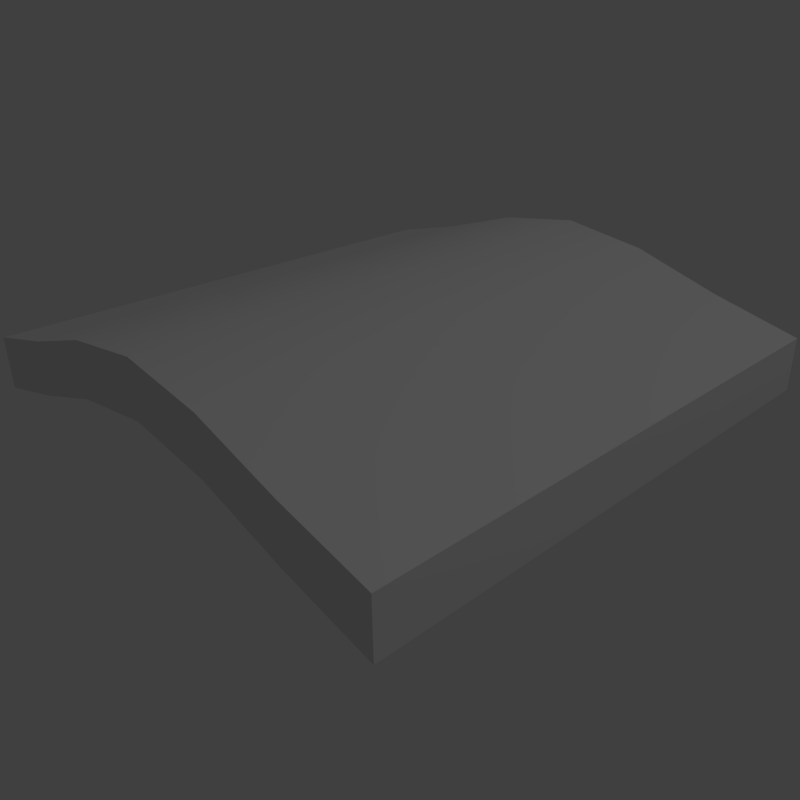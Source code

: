 # Source: split_normals_50718.blend  (saved by Blender 2.78.4; exported with 4.5.12 LTS)
import bpy
from mathutils import Matrix  # noqa: F401  (used for matrix-valued properties, if any)

bpy.ops.wm.read_factory_settings(use_empty=True)
scene = bpy.context.scene
scene.name = 'Scene'

# ---- collections
col_collection_1 = bpy.data.collections.new('Collection 1'); scene.collection.children.link(col_collection_1)

# ---- node groups
ng_auto_smooth = bpy.data.node_groups.new('Auto Smooth', 'GeometryNodeTree')
_s = ng_auto_smooth.interface.new_socket(name='Geometry', in_out='OUTPUT', socket_type='NodeSocketGeometry')
_s = ng_auto_smooth.interface.new_socket(name='Geometry', in_out='INPUT', socket_type='NodeSocketGeometry')
_s = ng_auto_smooth.interface.new_socket(name='Angle', in_out='INPUT', socket_type='NodeSocketFloat')
_s.subtype = 'ANGLE'
_s.min_value = 0.0
_s.max_value = 3.142
ng_auto_smooth.is_modifier = True
_N = ng_auto_smooth.nodes; _L = ng_auto_smooth.links
n0 = _N.new('NodeGroupOutput'); n0.name = 'Group Output'; n0.location = (480, -100)
n1 = _N.new('NodeGroupInput'); n1.name = 'Group Input'; n1.location = (-420, -300)
n2 = _N.new('NodeGroupInput'); n2.name = 'Group Input.001'; n2.location = (-60, -100)
n3 = _N.new('GeometryNodeSetShadeSmooth'); n3.name = 'Set Shade Smooth'; n3.location = (120, -100)
n3.domain = 'EDGE'
n4 = _N.new('GeometryNodeSetShadeSmooth'); n4.name = 'Set Shade Smooth.001'; n4.location = (300, -100)
n5 = _N.new('GeometryNodeInputMeshEdgeAngle'); n5.name = 'Edge Angle'; n5.location = (-420, -220)
n6 = _N.new('GeometryNodeInputEdgeSmooth'); n6.name = 'Is Edge Smooth'; n6.location = (-60, -160)
n7 = _N.new('GeometryNodeInputShadeSmooth'); n7.name = 'Is Face Smooth'; n7.location = (-240, -340)
n8 = _N.new('FunctionNodeBooleanMath'); n8.name = 'Boolean Math'; n8.location = (-60, -220)
n9 = _N.new('FunctionNodeCompare'); n9.name = 'Compare'; n9.location = (-240, -180)
n9.operation = 'LESS_EQUAL'
_L.new(n5.outputs[0], n9.inputs[0])
_L.new(n4.outputs[0], n0.inputs[0])
_L.new(n1.outputs[1], n9.inputs[1])
_L.new(n9.outputs[0], n8.inputs[0])
_L.new(n7.outputs[0], n8.inputs[1])
_L.new(n2.outputs[0], n3.inputs[0])
_L.new(n6.outputs[0], n3.inputs[1])
_L.new(n3.outputs[0], n4.inputs[0])
_L.new(n8.outputs[0], n3.inputs[2])
n0.is_active_output = True

# ---- world
world_world = bpy.data.worlds.new('World'); scene.world = world_world
world_world.use_nodes = True; world_world.node_tree.nodes.clear()
_N = world_world.node_tree.nodes; _L = world_world.node_tree.links
n0 = _N.new('ShaderNodeOutputWorld'); n0.name = 'World Output'; n0.location = (300, 300)
n1 = _N.new('ShaderNodeBackground'); n1.name = 'Background'; n1.location = (10, 300)
n1.inputs[0].default_value = (0.05088, 0.05088, 0.05088, 1.0)
_L.new(n1.outputs[0], n0.inputs[0])
n0.is_active_output = True
world_world.color = (0.05088, 0.05088, 0.05088)
world_world.use_sun_shadow = False
world_world.sun_shadow_jitter_overblur = 0.0
world_world.cycles.sampling_method = 'MANUAL'

# ---- cameras
cam_camera = bpy.data.cameras.new('Camera')
cam_camera.clip_end = 100.0
cam_camera.lens = 35.0
cam_camera.sensor_width = 32.0
cam_camera.sensor_height = 18.0
cam_camera.ortho_scale = 7.314
cam_camera.dof.focus_distance = 0.0

# ---- lights
light_lamp = bpy.data.lights.new('Lamp', 'POINT')
light_lamp.transmission_factor = 0.0
light_lamp.cutoff_distance = 30.0
light_lamp.energy = 100.0
light_lamp.shadow_buffer_clip_start = 1.001
light_lamp.shadow_soft_size = 0.1
light_lamp.shadow_maximum_resolution = 0.006
light_lamp.use_absolute_resolution = True

# ---- meshes
me_cube = bpy.data.meshes.new('Cube')
me_cube.from_pydata([(-1.0, -1.0, -0.05895), (-1.0, -1.0, 0.141), (-1.0, 1.0, -0.05895), (-1.0, 1.0, 0.141), (1.0, -1.0, -0.05895), (1.0, -1.0, 0.141), (1.0, 1.0, -0.05895), (1.0, 1.0, 0.141), (0.6667, 1.0, 0.02389), (0.3333, 1.0, 0.1271), (-2.98e-08, 1.0, 0.1757), (-0.3333, 1.0, 0.1271), (-0.6667, 1.0, 0.02389), (-0.6667, 1.0, 0.2239), (-0.3333, 1.0, 0.3271), (2.98e-08, 1.0, 0.3757), (0.3333, 1.0, 0.3271), (0.6667, 1.0, 0.2239), (-0.6667, -1.0, 0.02389), (-0.3333, -1.0, 0.1271), (2.98e-08, -1.0, 0.1757), (0.3333, -1.0, 0.1271), (0.6667, -1.0, 0.02389), (0.6667, -1.0, 0.2239), (0.3333, -1.0, 0.3271), (-2.98e-08, -1.0, 0.3757), (-0.3333, -1.0, 0.3271), (-0.6667, -1.0, 0.2239)], [], [(0, 1, 3, 2), (8, 17, 7, 6), (6, 7, 5, 4), (18, 27, 1, 0), (8, 6, 4, 22), (13, 3, 1, 27), (7, 17, 23, 5), (17, 16, 24, 23), (16, 15, 25, 24), (15, 14, 26, 25), (14, 13, 27, 26), (2, 12, 18, 0), (12, 11, 19, 18), (11, 10, 20, 19), (10, 9, 21, 20), (9, 8, 22, 21), (4, 5, 23, 22), (22, 23, 24, 21), (21, 24, 25, 20), (20, 25, 26, 19), (19, 26, 27, 18), (2, 3, 13, 12), (12, 13, 14, 11), (11, 14, 15, 10), (10, 15, 16, 9), (9, 16, 17, 8)])
me_cube.polygons.foreach_set('use_smooth', [True] * 26)
me_cube.use_remesh_preserve_volume = False
me_cube.use_remesh_preserve_attributes = False
me_cube.use_mirror_vertex_groups = False
me_cube.update()

# ---- objects
ob_cube = bpy.data.objects.new('Cube', me_cube)
ob_lamp = bpy.data.objects.new('Lamp', light_lamp)
ob_camera = bpy.data.objects.new('Camera', cam_camera)

# ---- transforms, parenting, visibility, modifiers, constraints
ob_cube.location = (0.0, 0.0, 0.0)
ob_cube.lineart.crease_threshold = 0.0
_m = ob_cube.modifiers.new('Auto Smooth', 'NODES')
_m.node_group = ng_auto_smooth
_gi = [s.identifier for s in ng_auto_smooth.interface.items_tree if s.item_type == 'SOCKET' and s.in_out == 'INPUT']
_m[_gi[1]] = 0.5236  # 'Angle'
ob_lamp.location = (4.076, 1.005, 5.904)
ob_lamp.rotation_euler = (0.6503, 0.05522, 1.866)
ob_lamp.lock_rotations_4d = False
ob_lamp.empty_display_type = 'ARROWS'
ob_lamp.color = (0.0, 0.0, 0.0, 0.0)
ob_lamp.lineart.crease_threshold = 0.0
ob_camera.location = (2.123, -1.958, 1.331)
ob_camera.rotation_euler = (1.109, 0.01081, 0.8149)
ob_camera.lock_rotations_4d = False
ob_camera.empty_display_type = 'ARROWS'
ob_camera.color = (0.0, 0.0, 0.0, 0.0)
ob_camera.display_type = 'WIRE'
ob_camera.lineart.crease_threshold = 0.0

# ---- collection membership
col_collection_1.objects.link(ob_cube)
col_collection_1.objects.link(ob_lamp)
col_collection_1.objects.link(ob_camera)

# ---- scene / render settings (as saved in the file)
scene.camera = ob_camera
scene.frame_start = 1; scene.frame_end = 250; scene.frame_set(1)
scene.render.engine = 'CYCLES'
scene.render.resolution_x = 256
scene.render.resolution_y = 256
scene.render.resolution_percentage = 50
scene.render.fps = 25
scene.render.dither_intensity = 0.0
scene.render.film_transparent = True
scene.render.use_persistent_data = True
scene.cycles.use_denoising = False
scene.cycles.samples = 8
scene.cycles.sampling_pattern = 'TABULATED_SOBOL'
scene.cycles.light_sampling_threshold = 0.0
scene.cycles.use_adaptive_sampling = False
scene.cycles.use_light_tree = False
scene.cycles.blur_glossy = 0.0
scene.cycles.max_bounces = 128
scene.cycles.diffuse_bounces = 128
scene.cycles.glossy_bounces = 128
scene.cycles.transmission_bounces = 128
scene.cycles.volume_bounces = 128
scene.cycles.transparent_max_bounces = 128
scene.cycles.sample_clamp_indirect = 0.0
scene.view_settings.view_transform = 'Standard'
bpy.context.view_layer.update()
